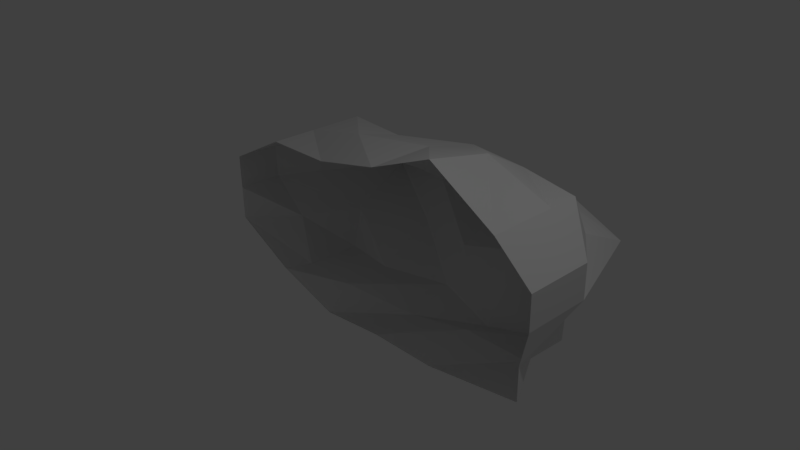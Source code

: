 # Source: TankagaRock3.blend  (saved by Blender 2.77.0; exported with 4.5.12 LTS)
import bpy
from mathutils import Matrix  # noqa: F401  (used for matrix-valued properties, if any)

bpy.ops.wm.read_factory_settings(use_empty=True)
scene = bpy.context.scene
scene.name = 'Scene'

# ---- collections
col_collection_1 = bpy.data.collections.new('Collection 1'); scene.collection.children.link(col_collection_1)

# ---- materials (node trees are filled in below, after node groups)
mat_material = bpy.data.materials.new('Material')
mat_material.alpha_threshold = 0.0
mat_material.use_transparent_shadow = False
mat_material.roughness = 0.5
mat_material.line_color = (0.0, 0.0, 0.0, 1.0)

# ---- material node trees

# ---- world
world_world = bpy.data.worlds.new('World'); scene.world = world_world
world_world.color = (0.05088, 0.05088, 0.05088)
world_world.use_sun_shadow = False
world_world.sun_shadow_jitter_overblur = 0.0
world_world.cycles.sampling_method = 'MANUAL'

# ---- cameras
cam_camera = bpy.data.cameras.new('Camera')
cam_camera.clip_end = 100.0
cam_camera.lens = 35.0
cam_camera.sensor_width = 32.0
cam_camera.sensor_height = 18.0
cam_camera.ortho_scale = 7.314
cam_camera.dof.focus_distance = 0.0
cam_camera.dof.aperture_fstop = 128.0

# ---- lights
light_lamp = bpy.data.lights.new('Lamp', 'POINT')
light_lamp.transmission_factor = 0.0
light_lamp.cutoff_distance = 30.0
light_lamp.energy = 100.0
light_lamp.shadow_buffer_clip_start = 1.001
light_lamp.shadow_soft_size = 0.1
light_lamp.shadow_maximum_resolution = 0.006
light_lamp.use_absolute_resolution = True

# ---- meshes
me_cube = bpy.data.meshes.new('Cube')
me_cube.from_pydata([(2.0, 1.03, 1.427), (2.0, -0.9963, 1.458), (-2.0, -0.9963, 1.489), (-1.836, 1.028, 1.219), (2.442, 1.004, 0.0), (2.0, -0.9963, 0.0), (-2.0, -0.9963, 0.0), (-2.0, 1.004, 0.0), (2.0, 0.003697, 2.573), (0.01297, 1.004, 1.355), (-9.537e-07, -0.9963, 1.861), (-2.0, 0.003698, 2.402), (4.768e-07, 1.231, 0.0), (-2.973, 0.003698, 0.0), (-5.96e-07, -1.205, 0.0), (2.555, 0.003698, 0.0), (-2.384e-07, 0.09654, 2.634), (2.0, 1.004, 0.706), (2.0, -0.9963, 1.0), (-2.0, -0.9963, 0.6596), (-1.841, 1.004, 0.3656), (2.0, -0.4035, 1.737), (-1.0, 1.004, 1.087), (-1.0, -0.9963, 1.381), (-2.0, 0.5037, 1.489), (2.0, 0.6584, 1.458), (0.987, 1.149, 1.129), (1.0, -0.9963, 1.721), (-2.0, -0.4963, 1.567), (-1.0, 1.326, 0.0), (1.0, 1.231, 0.0), (4.768e-07, 1.231, 0.706), (-2.973, 0.5037, 0.0), (-2.973, -0.4963, 0.0), (-2.973, 0.003698, 0.6596), (-1.0, -0.9963, 0.0), (1.0, -1.601, 0.0), (-7.749e-07, -1.205, 1.0), (2.555, -0.4963, 0.0), (2.442, 0.5037, 0.0), (2.555, 0.003697, 1.0), (-5.96e-07, -0.4035, 1.938), (1.192e-07, 0.5037, 1.721), (1.0, -0.2284, 2.836), (-1.0, -0.0582, 2.294), (-1.0, 0.5037, 1.954), (1.0, 0.2716, 1.845), (1.0, -0.7284, 2.0), (2.0, 0.5037, 1.0), (1.0, -1.392, 1.0), (-2.973, -0.4963, 0.6596), (1.0, 1.004, 0.706), (-1.0, 1.004, 0.3656), (-2.4, 0.5037, 0.6596), (-1.0, -1.205, 0.6596), (2.555, -0.4963, 1.0), (-1.0, -0.5582, 1.845)], [], [(56, 28, 2, 23), (55, 21, 1, 18), (54, 23, 2, 19), (53, 24, 3, 20), (52, 29, 7, 20), (51, 30, 12, 31), (50, 28, 11, 34), (49, 27, 10, 37), (48, 25, 8, 40), (47, 41, 10, 27), (46, 42, 16, 43), (45, 24, 11, 44), (42, 45, 44, 16), (9, 22, 45, 42), (22, 3, 24, 45), (25, 46, 43, 8), (0, 26, 46, 25), (26, 9, 42, 46), (21, 47, 27, 1), (8, 43, 47, 21), (43, 16, 41, 47), (39, 48, 40, 15), (4, 17, 48, 39), (17, 0, 25, 48), (36, 49, 37, 14), (5, 18, 49, 36), (18, 1, 27, 49), (33, 50, 34, 13), (6, 19, 50, 33), (19, 2, 28, 50), (26, 51, 31, 9), (0, 17, 51, 26), (17, 4, 30, 51), (22, 52, 20, 3), (9, 31, 52, 22), (31, 12, 29, 52), (32, 53, 20, 7), (13, 34, 53, 32), (34, 11, 24, 53), (35, 54, 19, 6), (14, 37, 54, 35), (37, 10, 23, 54), (38, 55, 18, 5), (15, 40, 55, 38), (40, 8, 21, 55), (41, 56, 23, 10), (16, 44, 56, 41), (44, 11, 28, 56)])
me_cube.materials.append(mat_material)
me_cube.use_remesh_preserve_volume = False
me_cube.use_remesh_preserve_attributes = False
me_cube.use_mirror_vertex_groups = False
me_cube.update()

# ---- objects
ob_cube = bpy.data.objects.new('Cube', me_cube)
ob_lamp = bpy.data.objects.new('Lamp', light_lamp)
ob_camera = bpy.data.objects.new('Camera', cam_camera)

# ---- transforms, parenting, visibility, modifiers, constraints
ob_cube.location = (0.0, 0.0, 0.0)
ob_cube.rotation_euler = (-1.571, 0.0, 0.0)
ob_cube.lock_rotations_4d = False
ob_cube.empty_display_type = 'ARROWS'
ob_cube.lineart.crease_threshold = 0.0
ob_lamp.location = (4.076, 1.005, 5.904)
ob_lamp.rotation_euler = (0.6503, 0.05522, 1.866)
ob_lamp.lock_rotations_4d = False
ob_lamp.empty_display_type = 'ARROWS'
ob_lamp.color = (0.0, 0.0, 0.0, 0.0)
ob_lamp.lineart.crease_threshold = 0.0
ob_camera.location = (7.481, -6.508, 5.344)
ob_camera.rotation_euler = (1.109, 0.01082, 0.8149)
ob_camera.lock_rotations_4d = False
ob_camera.empty_display_type = 'ARROWS'
ob_camera.color = (0.0, 0.0, 0.0, 0.0)
ob_camera.display_type = 'WIRE'
ob_camera.lineart.crease_threshold = 0.0

# ---- collection membership
col_collection_1.objects.link(ob_cube)
col_collection_1.objects.link(ob_lamp)
col_collection_1.objects.link(ob_camera)

# ---- scene / render settings (as saved in the file)
scene.camera = ob_camera
scene.frame_start = 1; scene.frame_end = 250; scene.frame_set(1)
scene.render.engine = 'BLENDER_EEVEE_NEXT'
scene.render.resolution_percentage = 50
scene.render.dither_intensity = 0.0
scene.cycles.use_denoising = False
scene.cycles.samples = 128
scene.cycles.sampling_pattern = 'TABULATED_SOBOL'
scene.cycles.light_sampling_threshold = 0.0
scene.cycles.use_adaptive_sampling = False
scene.cycles.use_light_tree = False
scene.cycles.blur_glossy = 0.0
scene.cycles.sample_clamp_indirect = 0.0
scene.view_settings.view_transform = 'Standard'
bpy.context.view_layer.update()
